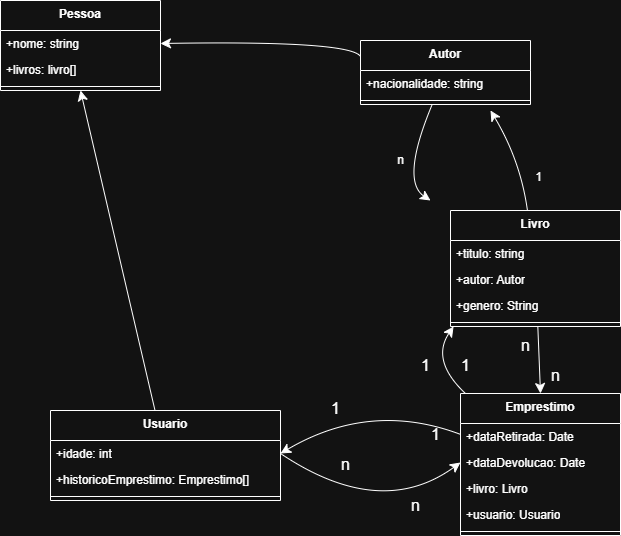

The diagram above was exported from draw.io. Its source (the exported page's mxGraphModel, read from the mxfile embedded in the PNG):
<mxGraphModel dx="2492" dy="803" grid="1" gridSize="10" guides="1" tooltips="1" connect="1" arrows="1" fold="1" page="1" pageScale="1" pageWidth="827" pageHeight="1169" math="0" shadow="0">
  <root>
    <mxCell id="0" />
    <mxCell id="1" parent="0" />
    <mxCell id="NaOvUBS3bQZl5evmLVk--4" value="Pessoa" style="swimlane;fontStyle=1;align=center;verticalAlign=top;childLayout=stackLayout;horizontal=1;startSize=30;horizontalStack=0;resizeParent=1;resizeParentMax=0;resizeLast=0;collapsible=1;marginBottom=0;whiteSpace=wrap;html=1;" vertex="1" parent="1">
      <mxGeometry x="-90" y="50" width="160" height="90" as="geometry" />
    </mxCell>
    <mxCell id="NaOvUBS3bQZl5evmLVk--5" value="+nome: string" style="text;strokeColor=none;fillColor=none;align=left;verticalAlign=top;spacingLeft=4;spacingRight=4;overflow=hidden;rotatable=0;points=[[0,0.5],[1,0.5]];portConstraint=eastwest;whiteSpace=wrap;html=1;" vertex="1" parent="NaOvUBS3bQZl5evmLVk--4">
      <mxGeometry y="30" width="160" height="26" as="geometry" />
    </mxCell>
    <mxCell id="NaOvUBS3bQZl5evmLVk--7" value="+livros: livro[]" style="text;strokeColor=none;fillColor=none;align=left;verticalAlign=top;spacingLeft=4;spacingRight=4;overflow=hidden;rotatable=0;points=[[0,0.5],[1,0.5]];portConstraint=eastwest;whiteSpace=wrap;html=1;" vertex="1" parent="NaOvUBS3bQZl5evmLVk--4">
      <mxGeometry y="56" width="160" height="26" as="geometry" />
    </mxCell>
    <mxCell id="NaOvUBS3bQZl5evmLVk--6" value="" style="line;strokeWidth=1;fillColor=none;align=left;verticalAlign=middle;spacingTop=-1;spacingLeft=3;spacingRight=3;rotatable=0;labelPosition=right;points=[];portConstraint=eastwest;strokeColor=inherit;" vertex="1" parent="NaOvUBS3bQZl5evmLVk--4">
      <mxGeometry y="82" width="160" height="8" as="geometry" />
    </mxCell>
    <mxCell id="NaOvUBS3bQZl5evmLVk--61" style="edgeStyle=none;curved=1;rounded=0;orthogonalLoop=1;jettySize=auto;html=1;entryX=1;entryY=0.5;entryDx=0;entryDy=0;fontSize=12;startSize=8;endSize=8;" edge="1" parent="1" source="NaOvUBS3bQZl5evmLVk--11" target="NaOvUBS3bQZl5evmLVk--20">
      <mxGeometry relative="1" as="geometry">
        <Array as="points">
          <mxPoint x="280" y="450" />
        </Array>
      </mxGeometry>
    </mxCell>
    <mxCell id="NaOvUBS3bQZl5evmLVk--11" value="Emprestimo" style="swimlane;fontStyle=1;align=center;verticalAlign=top;childLayout=stackLayout;horizontal=1;startSize=30;horizontalStack=0;resizeParent=1;resizeParentMax=0;resizeLast=0;collapsible=1;marginBottom=0;whiteSpace=wrap;html=1;" vertex="1" parent="1">
      <mxGeometry x="370" y="443" width="160" height="142" as="geometry" />
    </mxCell>
    <mxCell id="NaOvUBS3bQZl5evmLVk--12" value="+dataRetirada: Date" style="text;strokeColor=none;fillColor=none;align=left;verticalAlign=top;spacingLeft=4;spacingRight=4;overflow=hidden;rotatable=0;points=[[0,0.5],[1,0.5]];portConstraint=eastwest;whiteSpace=wrap;html=1;" vertex="1" parent="NaOvUBS3bQZl5evmLVk--11">
      <mxGeometry y="30" width="160" height="26" as="geometry" />
    </mxCell>
    <mxCell id="NaOvUBS3bQZl5evmLVk--14" value="+dataDevolucao: Date" style="text;strokeColor=none;fillColor=none;align=left;verticalAlign=top;spacingLeft=4;spacingRight=4;overflow=hidden;rotatable=0;points=[[0,0.5],[1,0.5]];portConstraint=eastwest;whiteSpace=wrap;html=1;" vertex="1" parent="NaOvUBS3bQZl5evmLVk--11">
      <mxGeometry y="56" width="160" height="26" as="geometry" />
    </mxCell>
    <mxCell id="NaOvUBS3bQZl5evmLVk--17" value="+livro: Livro" style="text;strokeColor=none;fillColor=none;align=left;verticalAlign=top;spacingLeft=4;spacingRight=4;overflow=hidden;rotatable=0;points=[[0,0.5],[1,0.5]];portConstraint=eastwest;whiteSpace=wrap;html=1;" vertex="1" parent="NaOvUBS3bQZl5evmLVk--11">
      <mxGeometry y="82" width="160" height="26" as="geometry" />
    </mxCell>
    <mxCell id="NaOvUBS3bQZl5evmLVk--18" value="+usuario: Usuario" style="text;strokeColor=none;fillColor=none;align=left;verticalAlign=top;spacingLeft=4;spacingRight=4;overflow=hidden;rotatable=0;points=[[0,0.5],[1,0.5]];portConstraint=eastwest;whiteSpace=wrap;html=1;" vertex="1" parent="NaOvUBS3bQZl5evmLVk--11">
      <mxGeometry y="108" width="160" height="26" as="geometry" />
    </mxCell>
    <mxCell id="NaOvUBS3bQZl5evmLVk--13" value="" style="line;strokeWidth=1;fillColor=none;align=left;verticalAlign=middle;spacingTop=-1;spacingLeft=3;spacingRight=3;rotatable=0;labelPosition=right;points=[];portConstraint=eastwest;strokeColor=inherit;" vertex="1" parent="NaOvUBS3bQZl5evmLVk--11">
      <mxGeometry y="134" width="160" height="8" as="geometry" />
    </mxCell>
    <mxCell id="NaOvUBS3bQZl5evmLVk--44" style="edgeStyle=none;curved=1;rounded=0;orthogonalLoop=1;jettySize=auto;html=1;entryX=0.5;entryY=1;entryDx=0;entryDy=0;fontSize=12;startSize=8;endSize=8;" edge="1" parent="1" source="NaOvUBS3bQZl5evmLVk--19" target="NaOvUBS3bQZl5evmLVk--4">
      <mxGeometry relative="1" as="geometry" />
    </mxCell>
    <mxCell id="NaOvUBS3bQZl5evmLVk--19" value="Usuario" style="swimlane;fontStyle=1;align=center;verticalAlign=top;childLayout=stackLayout;horizontal=1;startSize=30;horizontalStack=0;resizeParent=1;resizeParentMax=0;resizeLast=0;collapsible=1;marginBottom=0;whiteSpace=wrap;html=1;" vertex="1" parent="1">
      <mxGeometry x="-40" y="460" width="230" height="90" as="geometry" />
    </mxCell>
    <mxCell id="NaOvUBS3bQZl5evmLVk--20" value="+idade: int" style="text;strokeColor=none;fillColor=none;align=left;verticalAlign=top;spacingLeft=4;spacingRight=4;overflow=hidden;rotatable=0;points=[[0,0.5],[1,0.5]];portConstraint=eastwest;whiteSpace=wrap;html=1;" vertex="1" parent="NaOvUBS3bQZl5evmLVk--19">
      <mxGeometry y="30" width="230" height="26" as="geometry" />
    </mxCell>
    <mxCell id="NaOvUBS3bQZl5evmLVk--21" value="+historicoEmprestimo: Emprestimo[]" style="text;strokeColor=none;fillColor=none;align=left;verticalAlign=top;spacingLeft=4;spacingRight=4;overflow=hidden;rotatable=0;points=[[0,0.5],[1,0.5]];portConstraint=eastwest;whiteSpace=wrap;html=1;" vertex="1" parent="NaOvUBS3bQZl5evmLVk--19">
      <mxGeometry y="56" width="230" height="26" as="geometry" />
    </mxCell>
    <mxCell id="NaOvUBS3bQZl5evmLVk--24" value="" style="line;strokeWidth=1;fillColor=none;align=left;verticalAlign=middle;spacingTop=-1;spacingLeft=3;spacingRight=3;rotatable=0;labelPosition=right;points=[];portConstraint=eastwest;strokeColor=inherit;" vertex="1" parent="NaOvUBS3bQZl5evmLVk--19">
      <mxGeometry y="82" width="230" height="8" as="geometry" />
    </mxCell>
    <mxCell id="NaOvUBS3bQZl5evmLVk--46" value="1" style="edgeStyle=none;curved=1;rounded=0;orthogonalLoop=1;jettySize=auto;html=1;fontSize=12;startSize=8;endSize=8;" edge="1" parent="1" source="NaOvUBS3bQZl5evmLVk--25">
      <mxGeometry x="-0.434" y="-15" relative="1" as="geometry">
        <mxPoint x="400" y="160" as="targetPoint" />
        <Array as="points">
          <mxPoint x="430" y="210" />
        </Array>
        <mxPoint as="offset" />
      </mxGeometry>
    </mxCell>
    <mxCell id="NaOvUBS3bQZl5evmLVk--54" style="edgeStyle=none;curved=1;rounded=0;orthogonalLoop=1;jettySize=auto;html=1;entryX=0.5;entryY=0;entryDx=0;entryDy=0;fontSize=12;startSize=8;endSize=8;" edge="1" parent="1" source="NaOvUBS3bQZl5evmLVk--25" target="NaOvUBS3bQZl5evmLVk--11">
      <mxGeometry relative="1" as="geometry" />
    </mxCell>
    <mxCell id="NaOvUBS3bQZl5evmLVk--25" value="Livro" style="swimlane;fontStyle=1;align=center;verticalAlign=top;childLayout=stackLayout;horizontal=1;startSize=30;horizontalStack=0;resizeParent=1;resizeParentMax=0;resizeLast=0;collapsible=1;marginBottom=0;whiteSpace=wrap;html=1;" vertex="1" parent="1">
      <mxGeometry x="360" y="260" width="170" height="116" as="geometry" />
    </mxCell>
    <mxCell id="NaOvUBS3bQZl5evmLVk--26" value="+titulo: string" style="text;strokeColor=none;fillColor=none;align=left;verticalAlign=top;spacingLeft=4;spacingRight=4;overflow=hidden;rotatable=0;points=[[0,0.5],[1,0.5]];portConstraint=eastwest;whiteSpace=wrap;html=1;" vertex="1" parent="NaOvUBS3bQZl5evmLVk--25">
      <mxGeometry y="30" width="170" height="26" as="geometry" />
    </mxCell>
    <mxCell id="NaOvUBS3bQZl5evmLVk--27" value="+autor: Autor" style="text;strokeColor=none;fillColor=none;align=left;verticalAlign=top;spacingLeft=4;spacingRight=4;overflow=hidden;rotatable=0;points=[[0,0.5],[1,0.5]];portConstraint=eastwest;whiteSpace=wrap;html=1;" vertex="1" parent="NaOvUBS3bQZl5evmLVk--25">
      <mxGeometry y="56" width="170" height="26" as="geometry" />
    </mxCell>
    <mxCell id="NaOvUBS3bQZl5evmLVk--29" value="+genero: String" style="text;strokeColor=none;fillColor=none;align=left;verticalAlign=top;spacingLeft=4;spacingRight=4;overflow=hidden;rotatable=0;points=[[0,0.5],[1,0.5]];portConstraint=eastwest;whiteSpace=wrap;html=1;" vertex="1" parent="NaOvUBS3bQZl5evmLVk--25">
      <mxGeometry y="82" width="170" height="26" as="geometry" />
    </mxCell>
    <mxCell id="NaOvUBS3bQZl5evmLVk--28" value="" style="line;strokeWidth=1;fillColor=none;align=left;verticalAlign=middle;spacingTop=-1;spacingLeft=3;spacingRight=3;rotatable=0;labelPosition=right;points=[];portConstraint=eastwest;strokeColor=inherit;" vertex="1" parent="NaOvUBS3bQZl5evmLVk--25">
      <mxGeometry y="108" width="170" height="8" as="geometry" />
    </mxCell>
    <mxCell id="NaOvUBS3bQZl5evmLVk--43" style="edgeStyle=none;curved=1;rounded=0;orthogonalLoop=1;jettySize=auto;html=1;fontSize=12;startSize=8;endSize=8;entryX=1;entryY=0.5;entryDx=0;entryDy=0;exitX=0;exitY=0.25;exitDx=0;exitDy=0;" edge="1" parent="1" source="NaOvUBS3bQZl5evmLVk--30" target="NaOvUBS3bQZl5evmLVk--5">
      <mxGeometry relative="1" as="geometry">
        <mxPoint x="10" y="550" as="sourcePoint" />
        <Array as="points">
          <mxPoint x="260" y="90" />
        </Array>
      </mxGeometry>
    </mxCell>
    <mxCell id="NaOvUBS3bQZl5evmLVk--30" value="Autor" style="swimlane;fontStyle=1;align=center;verticalAlign=top;childLayout=stackLayout;horizontal=1;startSize=30;horizontalStack=0;resizeParent=1;resizeParentMax=0;resizeLast=0;collapsible=1;marginBottom=0;whiteSpace=wrap;html=1;" vertex="1" parent="1">
      <mxGeometry x="270" y="90" width="170" height="64" as="geometry" />
    </mxCell>
    <mxCell id="NaOvUBS3bQZl5evmLVk--31" value="+nacionalidade: string" style="text;strokeColor=none;fillColor=none;align=left;verticalAlign=top;spacingLeft=4;spacingRight=4;overflow=hidden;rotatable=0;points=[[0,0.5],[1,0.5]];portConstraint=eastwest;whiteSpace=wrap;html=1;" vertex="1" parent="NaOvUBS3bQZl5evmLVk--30">
      <mxGeometry y="30" width="170" height="26" as="geometry" />
    </mxCell>
    <mxCell id="NaOvUBS3bQZl5evmLVk--34" value="" style="line;strokeWidth=1;fillColor=none;align=left;verticalAlign=middle;spacingTop=-1;spacingLeft=3;spacingRight=3;rotatable=0;labelPosition=right;points=[];portConstraint=eastwest;strokeColor=inherit;" vertex="1" parent="NaOvUBS3bQZl5evmLVk--30">
      <mxGeometry y="56" width="170" height="8" as="geometry" />
    </mxCell>
    <mxCell id="NaOvUBS3bQZl5evmLVk--47" value="n" style="edgeStyle=none;curved=1;rounded=0;orthogonalLoop=1;jettySize=auto;html=1;fontSize=12;startSize=8;endSize=8;" edge="1" parent="1" source="NaOvUBS3bQZl5evmLVk--30">
      <mxGeometry x="0.079" y="-8" relative="1" as="geometry">
        <mxPoint x="340" y="250" as="targetPoint" />
        <Array as="points">
          <mxPoint x="310" y="230" />
        </Array>
        <mxPoint as="offset" />
      </mxGeometry>
    </mxCell>
    <mxCell id="NaOvUBS3bQZl5evmLVk--51" value="n" style="text;html=1;align=center;verticalAlign=middle;resizable=0;points=[];autosize=1;strokeColor=none;fillColor=none;fontSize=16;" vertex="1" parent="1">
      <mxGeometry x="420" y="380" width="30" height="30" as="geometry" />
    </mxCell>
    <mxCell id="NaOvUBS3bQZl5evmLVk--52" value="n" style="text;html=1;align=center;verticalAlign=middle;resizable=0;points=[];autosize=1;strokeColor=none;fillColor=none;fontSize=16;" vertex="1" parent="1">
      <mxGeometry x="450" y="410" width="30" height="30" as="geometry" />
    </mxCell>
    <mxCell id="NaOvUBS3bQZl5evmLVk--55" style="edgeStyle=none;curved=1;rounded=0;orthogonalLoop=1;jettySize=auto;html=1;entryX=0.018;entryY=1;entryDx=0;entryDy=0;entryPerimeter=0;fontSize=12;startSize=8;endSize=8;" edge="1" parent="1" source="NaOvUBS3bQZl5evmLVk--11" target="NaOvUBS3bQZl5evmLVk--28">
      <mxGeometry relative="1" as="geometry">
        <Array as="points">
          <mxPoint x="340" y="410" />
        </Array>
      </mxGeometry>
    </mxCell>
    <mxCell id="NaOvUBS3bQZl5evmLVk--56" value="1" style="text;html=1;align=center;verticalAlign=middle;resizable=0;points=[];autosize=1;strokeColor=none;fillColor=none;fontSize=16;" vertex="1" parent="1">
      <mxGeometry x="320" y="400" width="30" height="30" as="geometry" />
    </mxCell>
    <mxCell id="NaOvUBS3bQZl5evmLVk--57" value="1" style="text;html=1;align=center;verticalAlign=middle;resizable=0;points=[];autosize=1;strokeColor=none;fillColor=none;fontSize=16;" vertex="1" parent="1">
      <mxGeometry x="360" y="400" width="30" height="30" as="geometry" />
    </mxCell>
    <mxCell id="NaOvUBS3bQZl5evmLVk--58" style="edgeStyle=none;curved=1;rounded=0;orthogonalLoop=1;jettySize=auto;html=1;entryX=0;entryY=0.5;entryDx=0;entryDy=0;fontSize=12;startSize=8;endSize=8;exitX=1;exitY=0.5;exitDx=0;exitDy=0;" edge="1" parent="1" source="NaOvUBS3bQZl5evmLVk--20" target="NaOvUBS3bQZl5evmLVk--14">
      <mxGeometry relative="1" as="geometry">
        <mxPoint x="160" y="520" as="sourcePoint" />
        <Array as="points">
          <mxPoint x="290" y="570" />
        </Array>
      </mxGeometry>
    </mxCell>
    <mxCell id="NaOvUBS3bQZl5evmLVk--59" value="n" style="text;html=1;align=center;verticalAlign=middle;resizable=0;points=[];autosize=1;strokeColor=none;fillColor=none;fontSize=16;" vertex="1" parent="1">
      <mxGeometry x="240" y="499" width="30" height="30" as="geometry" />
    </mxCell>
    <mxCell id="NaOvUBS3bQZl5evmLVk--60" value="n" style="text;html=1;align=center;verticalAlign=middle;resizable=0;points=[];autosize=1;strokeColor=none;fillColor=none;fontSize=16;" vertex="1" parent="1">
      <mxGeometry x="310" y="540" width="30" height="30" as="geometry" />
    </mxCell>
    <mxCell id="NaOvUBS3bQZl5evmLVk--62" value="1" style="text;html=1;align=center;verticalAlign=middle;resizable=0;points=[];autosize=1;strokeColor=none;fillColor=none;fontSize=16;" vertex="1" parent="1">
      <mxGeometry x="230" y="443" width="30" height="30" as="geometry" />
    </mxCell>
    <mxCell id="NaOvUBS3bQZl5evmLVk--63" value="1" style="text;html=1;align=center;verticalAlign=middle;resizable=0;points=[];autosize=1;strokeColor=none;fillColor=none;fontSize=16;" vertex="1" parent="1">
      <mxGeometry x="330" y="469" width="30" height="30" as="geometry" />
    </mxCell>
  </root>
</mxGraphModel>